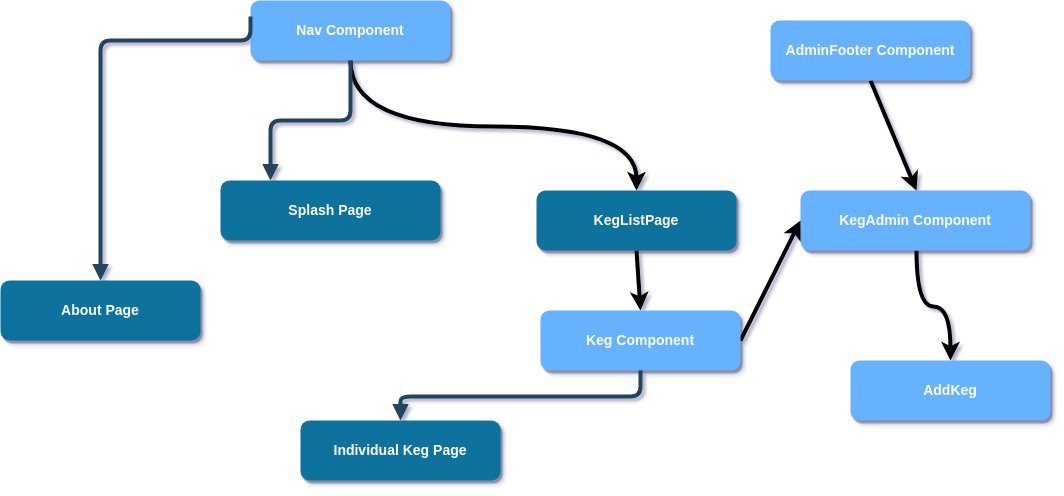

The diagram above was exported from draw.io. Its source (the exported page's mxGraphModel, read from the mxfile embedded in the PNG):
<mxGraphModel dx="1508" dy="912" grid="1" gridSize="10" guides="1" tooltips="1" connect="1" arrows="1" fold="1" page="1" pageScale="1.5" pageWidth="1169" pageHeight="827" background="#ffffff" math="0" shadow="0">
  <root>
    <mxCell id="0" />
    <mxCell id="1" parent="0" />
    <mxCell id="2" style="edgeStyle=orthogonalEdgeStyle;rounded=0;orthogonalLoop=1;jettySize=auto;html=1;strokeWidth=4;strokeColor=#000000;elbow=vertical;curved=1;exitX=0.5;exitY=1;exitDx=0;exitDy=0;" edge="1" source="4" target="6" parent="1">
      <mxGeometry relative="1" as="geometry">
        <mxPoint x="500" y="270" as="sourcePoint" />
      </mxGeometry>
    </mxCell>
    <mxCell id="3" value="Splash Page" style="rounded=1;fillColor=#10739E;strokeColor=none;shadow=1;gradientColor=none;fontStyle=1;fontColor=#FFFFFF;fontSize=14;" vertex="1" parent="1">
      <mxGeometry x="360" y="340" width="220" height="60" as="geometry" />
    </mxCell>
    <mxCell id="4" value="Nav Component" style="rounded=1;fillColor=#66B2FF;strokeColor=none;shadow=1;gradientColor=none;fontStyle=1;fontColor=#FFFFFF;fontSize=14;" vertex="1" parent="1">
      <mxGeometry x="390" y="160" width="200" height="60" as="geometry" />
    </mxCell>
    <mxCell id="5" style="rounded=0;orthogonalLoop=1;jettySize=auto;html=1;exitX=0.5;exitY=1;exitDx=0;exitDy=0;entryX=0.5;entryY=0;entryDx=0;entryDy=0;strokeColor=#000000;strokeWidth=4;" edge="1" source="6" target="15" parent="1">
      <mxGeometry relative="1" as="geometry" />
    </mxCell>
    <mxCell id="6" value="KegListPage" style="rounded=1;fillColor=#10739E;strokeColor=none;shadow=1;gradientColor=none;fontStyle=1;fontColor=#FFFFFF;fontSize=14;" vertex="1" parent="1">
      <mxGeometry x="676" y="350" width="200" height="60" as="geometry" />
    </mxCell>
    <mxCell id="7" style="edgeStyle=orthogonalEdgeStyle;curved=1;rounded=0;orthogonalLoop=1;jettySize=auto;html=1;exitX=0.5;exitY=1;exitDx=0;exitDy=0;strokeColor=#000000;strokeWidth=4;" edge="1" source="8" target="13" parent="1">
      <mxGeometry relative="1" as="geometry" />
    </mxCell>
    <mxCell id="8" value="KegAdmin Component" style="rounded=1;fillColor=#66B2FF;strokeColor=none;shadow=1;gradientColor=none;fontStyle=1;fontColor=#FFFFFF;fontSize=14;" vertex="1" parent="1">
      <mxGeometry x="940" y="350" width="230" height="60" as="geometry" />
    </mxCell>
    <mxCell id="9" style="edgeStyle=none;rounded=0;orthogonalLoop=1;jettySize=auto;html=1;exitX=0.5;exitY=1;exitDx=0;exitDy=0;entryX=0.5;entryY=0;entryDx=0;entryDy=0;strokeColor=#000000;strokeWidth=4;" edge="1" source="10" target="8" parent="1">
      <mxGeometry relative="1" as="geometry" />
    </mxCell>
    <mxCell id="10" value="AdminFooter Component" style="rounded=1;fillColor=#66B2FF;strokeColor=none;shadow=1;gradientColor=none;fontStyle=1;fontColor=#FFFFFF;fontSize=14;" vertex="1" parent="1">
      <mxGeometry x="910" y="180" width="200" height="60" as="geometry" />
    </mxCell>
    <mxCell id="11" value="About Page" style="rounded=1;fillColor=#10739E;strokeColor=none;shadow=1;gradientColor=none;fontStyle=1;fontColor=#FFFFFF;fontSize=14;" vertex="1" parent="1">
      <mxGeometry x="140" y="440" width="200" height="60" as="geometry" />
    </mxCell>
    <mxCell id="12" value="Individual Keg Page" style="rounded=1;fillColor=#10739E;strokeColor=none;shadow=1;gradientColor=none;fontStyle=1;fontColor=#FFFFFF;fontSize=14;" vertex="1" parent="1">
      <mxGeometry x="440" y="580" width="200" height="60" as="geometry" />
    </mxCell>
    <mxCell id="13" value="AddKeg" style="rounded=1;fillColor=#66B2FF;strokeColor=none;shadow=1;gradientColor=none;fontStyle=1;fontColor=#FFFFFF;fontSize=14;" vertex="1" parent="1">
      <mxGeometry x="990" y="520" width="200" height="60" as="geometry" />
    </mxCell>
    <mxCell id="14" style="edgeStyle=none;rounded=0;orthogonalLoop=1;jettySize=auto;html=1;exitX=1;exitY=0.5;exitDx=0;exitDy=0;entryX=0;entryY=0.5;entryDx=0;entryDy=0;strokeColor=#000000;strokeWidth=4;" edge="1" source="15" target="8" parent="1">
      <mxGeometry relative="1" as="geometry" />
    </mxCell>
    <mxCell id="15" value="Keg Component" style="rounded=1;fillColor=#66B2FF;strokeColor=none;shadow=1;gradientColor=none;fontStyle=1;fontColor=#FFFFFF;fontSize=14;" vertex="1" parent="1">
      <mxGeometry x="680" y="470" width="200" height="60" as="geometry" />
    </mxCell>
    <mxCell id="16" value="" style="edgeStyle=elbowEdgeStyle;elbow=vertical;strokeWidth=4;endArrow=block;endFill=1;fontStyle=1;strokeColor=#23445D;exitX=0.5;exitY=1;exitDx=0;exitDy=0;" edge="1" source="4" target="3" parent="1">
      <mxGeometry x="22" y="165.5" width="100" height="100" as="geometry">
        <mxPoint x="480" y="240" as="sourcePoint" />
        <mxPoint x="122" y="165.5" as="targetPoint" />
        <Array as="points">
          <mxPoint x="410" y="280" />
        </Array>
      </mxGeometry>
    </mxCell>
    <mxCell id="17" value="" style="edgeStyle=elbowEdgeStyle;elbow=vertical;strokeWidth=4;endArrow=block;endFill=1;fontStyle=1;strokeColor=#23445D;exitX=0;exitY=0.25;exitDx=0;exitDy=0;" edge="1" source="4" target="11" parent="1">
      <mxGeometry x="22" y="165.5" width="100" height="100" as="geometry">
        <mxPoint x="22" y="265.5" as="sourcePoint" />
        <mxPoint x="122" y="165.5" as="targetPoint" />
        <Array as="points">
          <mxPoint x="390" y="200" />
          <mxPoint x="552" y="555.5" />
        </Array>
      </mxGeometry>
    </mxCell>
    <mxCell id="18" value="" style="edgeStyle=elbowEdgeStyle;elbow=vertical;strokeWidth=4;endArrow=block;endFill=1;fontStyle=1;strokeColor=#23445D;exitX=0.5;exitY=1;exitDx=0;exitDy=0;" edge="1" source="15" target="12" parent="1">
      <mxGeometry x="62" y="165.5" width="100" height="100" as="geometry">
        <mxPoint x="62" y="265.5" as="sourcePoint" />
        <mxPoint x="162" y="165.5" as="targetPoint" />
      </mxGeometry>
    </mxCell>
    <mxCell id="19" style="edgeStyle=none;rounded=0;orthogonalLoop=1;jettySize=auto;html=1;exitX=1;exitY=0.25;exitDx=0;exitDy=0;" edge="1" source="3" target="3" parent="1">
      <mxGeometry relative="1" as="geometry" />
    </mxCell>
  </root>
</mxGraphModel>